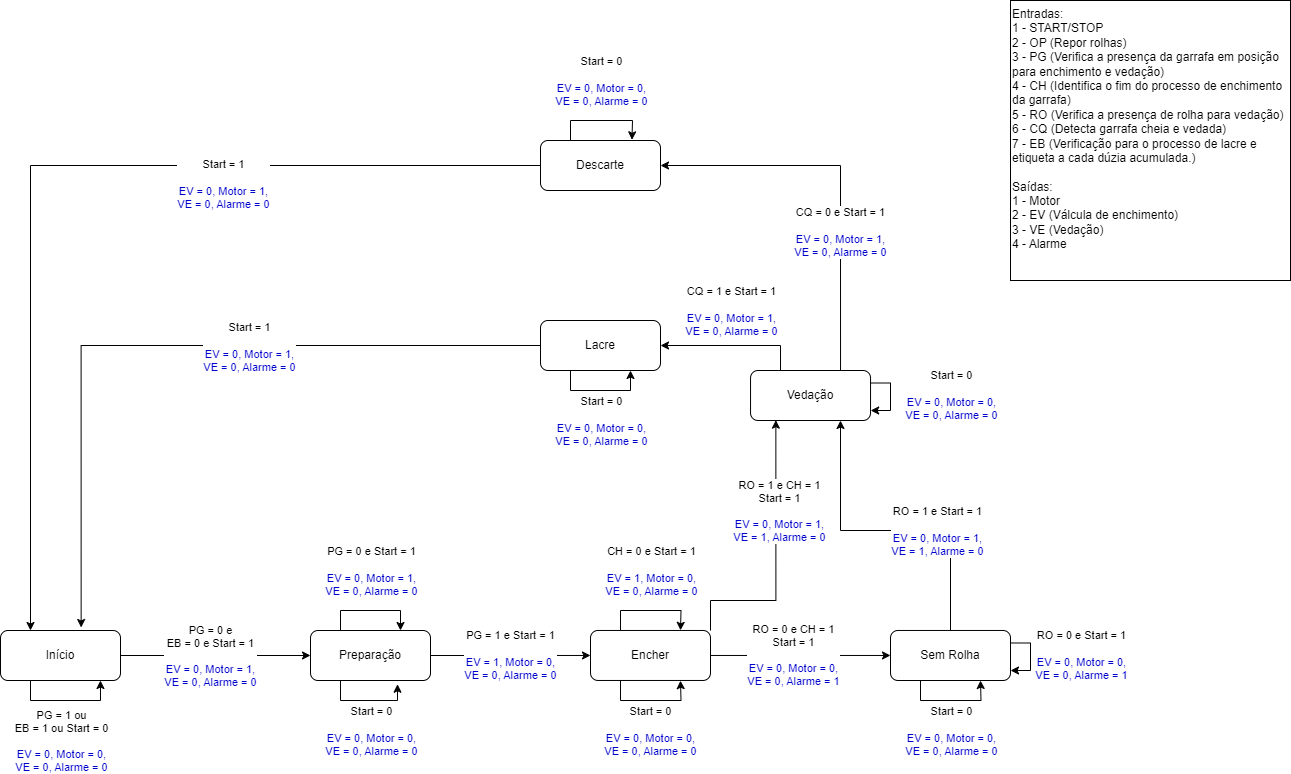

The diagram above was exported from draw.io. Its source (the exported page's mxGraphModel, read from the mxfile embedded in the PNG):
<mxGraphModel dx="1674" dy="738" grid="1" gridSize="10" guides="1" tooltips="1" connect="1" arrows="1" fold="1" page="1" pageScale="1" pageWidth="827" pageHeight="1169" math="0" shadow="0">
  <root>
    <mxCell id="0" />
    <mxCell id="1" parent="0" />
    <mxCell id="Sfg0WBSICbECkFW4j4Pl-10" value="Entradas:&lt;br&gt;1 - START/STOP&lt;br&gt;2 - OP (Repor rolhas)&lt;br&gt;3 - PG (Verifica a presença da garrafa em posição para enchimento e vedação)&lt;br&gt;4 - CH (Identifica o fim do processo de enchimento da garrafa)&lt;br&gt;5 - RO (Verifica a presença de rolha para vedação)&lt;br&gt;6 - CQ (Detecta garrafa cheia e vedada)&lt;br&gt;7 - EB (Verificação para o processo de lacre e etiqueta a cada dúzia acumulada.)&lt;br&gt;&lt;br&gt;&lt;div style=&quot;border-color: var(--border-color);&quot;&gt;Saídas:&lt;/div&gt;&lt;div style=&quot;border-color: var(--border-color);&quot;&gt;1 - Motor&lt;/div&gt;&lt;div style=&quot;border-color: var(--border-color);&quot;&gt;2 - EV (Válcula de enchimento)&lt;/div&gt;&lt;div style=&quot;border-color: var(--border-color);&quot;&gt;3 - VE (Vedação)&lt;/div&gt;&lt;div style=&quot;border-color: var(--border-color);&quot;&gt;4 - Alarme&lt;/div&gt;" style="whiteSpace=wrap;html=1;aspect=fixed;align=left;verticalAlign=top;" parent="1" vertex="1">
      <mxGeometry x="1140" y="160" width="280" height="280" as="geometry" />
    </mxCell>
    <mxCell id="DIZvcq2ahZbmWSzElX9p-3" style="edgeStyle=orthogonalEdgeStyle;rounded=0;orthogonalLoop=1;jettySize=auto;html=1;entryX=0.833;entryY=1;entryDx=0;entryDy=0;entryPerimeter=0;" parent="1" source="DIZvcq2ahZbmWSzElX9p-2" target="DIZvcq2ahZbmWSzElX9p-2" edge="1">
      <mxGeometry relative="1" as="geometry">
        <mxPoint x="230" y="850" as="targetPoint" />
        <Array as="points">
          <mxPoint x="160" y="860" />
          <mxPoint x="230" y="860" />
        </Array>
      </mxGeometry>
    </mxCell>
    <mxCell id="DIZvcq2ahZbmWSzElX9p-4" value="PG = 1 ou&lt;br style=&quot;border-color: var(--border-color);&quot;&gt;EB = 1 ou Start = 0&lt;br&gt;&lt;br&gt;&lt;font color=&quot;#0000cc&quot;&gt;EV = 0, Motor = 0,&lt;br&gt;VE = 0,&amp;nbsp;Alarme = 0&lt;/font&gt;" style="edgeLabel;html=1;align=center;verticalAlign=middle;resizable=0;points=[];" parent="DIZvcq2ahZbmWSzElX9p-3" vertex="1" connectable="0">
      <mxGeometry x="0.0356" y="-1" relative="1" as="geometry">
        <mxPoint x="-7" y="39" as="offset" />
      </mxGeometry>
    </mxCell>
    <mxCell id="DIZvcq2ahZbmWSzElX9p-6" style="edgeStyle=orthogonalEdgeStyle;rounded=0;orthogonalLoop=1;jettySize=auto;html=1;" parent="1" source="DIZvcq2ahZbmWSzElX9p-2" target="DIZvcq2ahZbmWSzElX9p-5" edge="1">
      <mxGeometry relative="1" as="geometry" />
    </mxCell>
    <mxCell id="DIZvcq2ahZbmWSzElX9p-7" value="PG = 0 e&lt;br style=&quot;border-color: var(--border-color);&quot;&gt;EB = 0 e Start = 1&lt;br style=&quot;border-color: var(--border-color);&quot;&gt;&lt;br style=&quot;border-color: var(--border-color);&quot;&gt;&lt;font style=&quot;border-color: var(--border-color);&quot; color=&quot;#0000cc&quot;&gt;EV = 0, Motor = 1,&lt;br style=&quot;border-color: var(--border-color);&quot;&gt;VE = 0, Alarme = 0&lt;/font&gt;" style="edgeLabel;html=1;align=center;verticalAlign=middle;resizable=0;points=[];" parent="DIZvcq2ahZbmWSzElX9p-6" vertex="1" connectable="0">
      <mxGeometry x="-0.1165" y="1" relative="1" as="geometry">
        <mxPoint x="5" y="1" as="offset" />
      </mxGeometry>
    </mxCell>
    <mxCell id="DIZvcq2ahZbmWSzElX9p-2" value="Início" style="rounded=1;whiteSpace=wrap;html=1;" parent="1" vertex="1">
      <mxGeometry x="130" y="790" width="120" height="50" as="geometry" />
    </mxCell>
    <mxCell id="DIZvcq2ahZbmWSzElX9p-11" style="edgeStyle=orthogonalEdgeStyle;rounded=0;orthogonalLoop=1;jettySize=auto;html=1;exitX=0.25;exitY=0;exitDx=0;exitDy=0;entryX=0.75;entryY=0;entryDx=0;entryDy=0;" parent="1" source="DIZvcq2ahZbmWSzElX9p-5" target="DIZvcq2ahZbmWSzElX9p-5" edge="1">
      <mxGeometry relative="1" as="geometry">
        <mxPoint x="540" y="780" as="targetPoint" />
        <Array as="points">
          <mxPoint x="470" y="770" />
          <mxPoint x="530" y="770" />
        </Array>
      </mxGeometry>
    </mxCell>
    <mxCell id="DIZvcq2ahZbmWSzElX9p-12" value="PG = 0 e Start = 1&lt;br style=&quot;border-color: var(--border-color);&quot;&gt;&lt;br style=&quot;border-color: var(--border-color);&quot;&gt;&lt;font style=&quot;border-color: var(--border-color);&quot; color=&quot;#0000cc&quot;&gt;EV = 0, Motor = 1,&lt;br style=&quot;border-color: var(--border-color);&quot;&gt;VE = 0,&amp;nbsp;Alarme = 0&lt;/font&gt;" style="edgeLabel;html=1;align=center;verticalAlign=middle;resizable=0;points=[];" parent="DIZvcq2ahZbmWSzElX9p-11" vertex="1" connectable="0">
      <mxGeometry x="0.0802" y="1" relative="1" as="geometry">
        <mxPoint x="-4" y="-39" as="offset" />
      </mxGeometry>
    </mxCell>
    <mxCell id="DIZvcq2ahZbmWSzElX9p-17" style="edgeStyle=orthogonalEdgeStyle;rounded=0;orthogonalLoop=1;jettySize=auto;html=1;exitX=1;exitY=0.5;exitDx=0;exitDy=0;entryX=0;entryY=0.5;entryDx=0;entryDy=0;" parent="1" source="DIZvcq2ahZbmWSzElX9p-5" target="DIZvcq2ahZbmWSzElX9p-13" edge="1">
      <mxGeometry relative="1" as="geometry" />
    </mxCell>
    <mxCell id="DIZvcq2ahZbmWSzElX9p-18" value="PG = 1 e Start = 1&lt;br style=&quot;border-color: var(--border-color);&quot;&gt;&lt;br style=&quot;border-color: var(--border-color);&quot;&gt;&lt;font style=&quot;border-color: var(--border-color);&quot; color=&quot;#0000cc&quot;&gt;EV = 1, Motor = 0,&lt;br style=&quot;border-color: var(--border-color);&quot;&gt;VE = 0,&amp;nbsp;Alarme = 0&lt;/font&gt;" style="edgeLabel;html=1;align=center;verticalAlign=middle;resizable=0;points=[];" parent="DIZvcq2ahZbmWSzElX9p-17" vertex="1" connectable="0">
      <mxGeometry x="-0.1778" relative="1" as="geometry">
        <mxPoint x="14" as="offset" />
      </mxGeometry>
    </mxCell>
    <mxCell id="DIZvcq2ahZbmWSzElX9p-5" value="Preparação" style="rounded=1;whiteSpace=wrap;html=1;" parent="1" vertex="1">
      <mxGeometry x="440" y="790" width="120" height="50" as="geometry" />
    </mxCell>
    <mxCell id="DIZvcq2ahZbmWSzElX9p-8" style="edgeStyle=orthogonalEdgeStyle;rounded=0;orthogonalLoop=1;jettySize=auto;html=1;exitX=0.25;exitY=1;exitDx=0;exitDy=0;entryX=0.725;entryY=1.075;entryDx=0;entryDy=0;entryPerimeter=0;" parent="1" source="DIZvcq2ahZbmWSzElX9p-5" target="DIZvcq2ahZbmWSzElX9p-5" edge="1">
      <mxGeometry relative="1" as="geometry" />
    </mxCell>
    <mxCell id="DIZvcq2ahZbmWSzElX9p-9" value="Start = 0&lt;br style=&quot;border-color: var(--border-color);&quot;&gt;&lt;br style=&quot;border-color: var(--border-color);&quot;&gt;&lt;font style=&quot;border-color: var(--border-color);&quot; color=&quot;#0000cc&quot;&gt;EV = 0, Motor = 0,&lt;br style=&quot;border-color: var(--border-color);&quot;&gt;VE = 0,&amp;nbsp;Alarme = 0&lt;/font&gt;" style="edgeLabel;html=1;align=center;verticalAlign=middle;resizable=0;points=[];" parent="DIZvcq2ahZbmWSzElX9p-8" vertex="1" connectable="0">
      <mxGeometry x="0.0016" relative="1" as="geometry">
        <mxPoint x="3" y="30" as="offset" />
      </mxGeometry>
    </mxCell>
    <mxCell id="DIZvcq2ahZbmWSzElX9p-20" style="edgeStyle=orthogonalEdgeStyle;rounded=0;orthogonalLoop=1;jettySize=auto;html=1;exitX=0.25;exitY=0;exitDx=0;exitDy=0;" parent="1" source="DIZvcq2ahZbmWSzElX9p-13" edge="1">
      <mxGeometry relative="1" as="geometry">
        <mxPoint x="810" y="789.8550574712644" as="targetPoint" />
      </mxGeometry>
    </mxCell>
    <mxCell id="DIZvcq2ahZbmWSzElX9p-21" value="CH = 0 e Start = 1&lt;br style=&quot;border-color: var(--border-color);&quot;&gt;&lt;br style=&quot;border-color: var(--border-color);&quot;&gt;&lt;font style=&quot;border-color: var(--border-color);&quot; color=&quot;#0000cc&quot;&gt;EV = 1, Motor = 0,&lt;br style=&quot;border-color: var(--border-color);&quot;&gt;VE = 0,&amp;nbsp;Alarme = 0&lt;/font&gt;" style="edgeLabel;html=1;align=center;verticalAlign=middle;resizable=0;points=[];" parent="DIZvcq2ahZbmWSzElX9p-20" vertex="1" connectable="0">
      <mxGeometry x="0.0357" relative="1" as="geometry">
        <mxPoint x="-2" y="-40" as="offset" />
      </mxGeometry>
    </mxCell>
    <mxCell id="DIZvcq2ahZbmWSzElX9p-22" style="edgeStyle=orthogonalEdgeStyle;rounded=0;orthogonalLoop=1;jettySize=auto;html=1;exitX=0.25;exitY=1;exitDx=0;exitDy=0;" parent="1" source="DIZvcq2ahZbmWSzElX9p-13" edge="1">
      <mxGeometry relative="1" as="geometry">
        <mxPoint x="810" y="840.1700000000001" as="targetPoint" />
      </mxGeometry>
    </mxCell>
    <mxCell id="DIZvcq2ahZbmWSzElX9p-23" value="Start = 0&lt;br style=&quot;border-color: var(--border-color);&quot;&gt;&lt;br style=&quot;border-color: var(--border-color);&quot;&gt;&lt;font style=&quot;border-color: var(--border-color);&quot; color=&quot;#0000cc&quot;&gt;EV = 0, Motor = 0,&lt;br style=&quot;border-color: var(--border-color);&quot;&gt;VE = 0,&amp;nbsp;Alarme = 0&lt;/font&gt;" style="edgeLabel;html=1;align=center;verticalAlign=middle;resizable=0;points=[];" parent="DIZvcq2ahZbmWSzElX9p-22" vertex="1" connectable="0">
      <mxGeometry x="-0.0112" y="-1" relative="1" as="geometry">
        <mxPoint y="29" as="offset" />
      </mxGeometry>
    </mxCell>
    <mxCell id="DIZvcq2ahZbmWSzElX9p-27" style="edgeStyle=orthogonalEdgeStyle;rounded=0;orthogonalLoop=1;jettySize=auto;html=1;exitX=1;exitY=0.5;exitDx=0;exitDy=0;" parent="1" source="DIZvcq2ahZbmWSzElX9p-13" target="DIZvcq2ahZbmWSzElX9p-24" edge="1">
      <mxGeometry relative="1" as="geometry" />
    </mxCell>
    <mxCell id="DIZvcq2ahZbmWSzElX9p-28" value="RO = 0 e CH = 1&lt;br&gt;Start = 1&lt;br style=&quot;border-color: var(--border-color);&quot;&gt;&lt;br style=&quot;border-color: var(--border-color);&quot;&gt;&lt;font style=&quot;border-color: var(--border-color);&quot; color=&quot;#0000cc&quot;&gt;EV = 0, Motor = 0,&lt;br style=&quot;border-color: var(--border-color);&quot;&gt;VE = 0,&amp;nbsp;Alarme = 1&lt;/font&gt;" style="edgeLabel;html=1;align=center;verticalAlign=middle;resizable=0;points=[];" parent="DIZvcq2ahZbmWSzElX9p-27" vertex="1" connectable="0">
      <mxGeometry x="-0.0889" relative="1" as="geometry">
        <mxPoint as="offset" />
      </mxGeometry>
    </mxCell>
    <mxCell id="DIZvcq2ahZbmWSzElX9p-13" value="Encher" style="rounded=1;whiteSpace=wrap;html=1;" parent="1" vertex="1">
      <mxGeometry x="720" y="789.97" width="120" height="50" as="geometry" />
    </mxCell>
    <mxCell id="DIZvcq2ahZbmWSzElX9p-31" style="edgeStyle=orthogonalEdgeStyle;rounded=0;orthogonalLoop=1;jettySize=auto;html=1;exitX=0.25;exitY=1;exitDx=0;exitDy=0;" parent="1" source="DIZvcq2ahZbmWSzElX9p-24" edge="1">
      <mxGeometry relative="1" as="geometry">
        <mxPoint x="1110" y="840.0232558139535" as="targetPoint" />
      </mxGeometry>
    </mxCell>
    <mxCell id="DIZvcq2ahZbmWSzElX9p-32" value="Start = 0&lt;br style=&quot;border-color: var(--border-color);&quot;&gt;&lt;br style=&quot;border-color: var(--border-color);&quot;&gt;&lt;font style=&quot;border-color: var(--border-color);&quot; color=&quot;#0000cc&quot;&gt;EV = 0, Motor = 0,&lt;br style=&quot;border-color: var(--border-color);&quot;&gt;VE = 0,&amp;nbsp;Alarme = 0&lt;/font&gt;" style="edgeLabel;html=1;align=center;verticalAlign=middle;resizable=0;points=[];" parent="DIZvcq2ahZbmWSzElX9p-31" vertex="1" connectable="0">
      <mxGeometry x="-0.0375" y="1" relative="1" as="geometry">
        <mxPoint x="2" y="31" as="offset" />
      </mxGeometry>
    </mxCell>
    <mxCell id="DIZvcq2ahZbmWSzElX9p-41" style="edgeStyle=orthogonalEdgeStyle;rounded=0;orthogonalLoop=1;jettySize=auto;html=1;exitX=1;exitY=0.25;exitDx=0;exitDy=0;" parent="1" source="DIZvcq2ahZbmWSzElX9p-24" target="DIZvcq2ahZbmWSzElX9p-24" edge="1">
      <mxGeometry relative="1" as="geometry">
        <mxPoint x="1140.111111111111" y="850" as="targetPoint" />
        <Array as="points">
          <mxPoint x="1160" y="803" />
          <mxPoint x="1160" y="830" />
        </Array>
      </mxGeometry>
    </mxCell>
    <mxCell id="DIZvcq2ahZbmWSzElX9p-42" value="RO = 0 e Start = 1&lt;br style=&quot;border-color: var(--border-color);&quot;&gt;&lt;br style=&quot;border-color: var(--border-color);&quot;&gt;&lt;font style=&quot;border-color: var(--border-color);&quot; color=&quot;#0000cc&quot;&gt;EV = 0, Motor = 0,&lt;br style=&quot;border-color: var(--border-color);&quot;&gt;VE = 0,&amp;nbsp;Alarme = 1&lt;/font&gt;" style="edgeLabel;html=1;align=center;verticalAlign=middle;resizable=0;points=[];" parent="DIZvcq2ahZbmWSzElX9p-41" vertex="1" connectable="0">
      <mxGeometry x="0.0478" y="1" relative="1" as="geometry">
        <mxPoint x="49" y="-3" as="offset" />
      </mxGeometry>
    </mxCell>
    <mxCell id="DIZvcq2ahZbmWSzElX9p-24" value="Sem Rolha" style="rounded=1;whiteSpace=wrap;html=1;" parent="1" vertex="1">
      <mxGeometry x="1020" y="789.97" width="120" height="50.03" as="geometry" />
    </mxCell>
    <mxCell id="DIZvcq2ahZbmWSzElX9p-50" style="edgeStyle=orthogonalEdgeStyle;rounded=0;orthogonalLoop=1;jettySize=auto;html=1;exitX=0.75;exitY=0;exitDx=0;exitDy=0;entryX=1;entryY=0.5;entryDx=0;entryDy=0;" parent="1" source="DIZvcq2ahZbmWSzElX9p-33" target="DIZvcq2ahZbmWSzElX9p-48" edge="1">
      <mxGeometry relative="1" as="geometry" />
    </mxCell>
    <mxCell id="DIZvcq2ahZbmWSzElX9p-51" value="CQ = 0 e Start = 1&lt;br style=&quot;border-color: var(--border-color);&quot;&gt;&lt;br style=&quot;border-color: var(--border-color);&quot;&gt;&lt;font style=&quot;border-color: var(--border-color);&quot; color=&quot;#0000cc&quot;&gt;EV = 0, Motor = 1,&lt;br style=&quot;border-color: var(--border-color);&quot;&gt;VE = 0,&amp;nbsp;Alarme = 0&lt;/font&gt;" style="edgeLabel;html=1;align=center;verticalAlign=middle;resizable=0;points=[];" parent="DIZvcq2ahZbmWSzElX9p-50" vertex="1" connectable="0">
      <mxGeometry x="-0.2773" y="1" relative="1" as="geometry">
        <mxPoint as="offset" />
      </mxGeometry>
    </mxCell>
    <mxCell id="DIZvcq2ahZbmWSzElX9p-52" style="edgeStyle=orthogonalEdgeStyle;rounded=0;orthogonalLoop=1;jettySize=auto;html=1;exitX=0.25;exitY=0;exitDx=0;exitDy=0;" parent="1" source="DIZvcq2ahZbmWSzElX9p-33" target="DIZvcq2ahZbmWSzElX9p-49" edge="1">
      <mxGeometry relative="1" as="geometry" />
    </mxCell>
    <mxCell id="DIZvcq2ahZbmWSzElX9p-53" value="CQ = 1 e Start = 1&lt;br style=&quot;border-color: var(--border-color);&quot;&gt;&lt;br style=&quot;border-color: var(--border-color);&quot;&gt;&lt;font style=&quot;border-color: var(--border-color);&quot; color=&quot;#0000cc&quot;&gt;EV = 0, Motor = 1,&lt;br style=&quot;border-color: var(--border-color);&quot;&gt;VE = 0,&amp;nbsp;Alarme = 0&lt;/font&gt;" style="edgeLabel;html=1;align=center;verticalAlign=middle;resizable=0;points=[];" parent="DIZvcq2ahZbmWSzElX9p-52" vertex="1" connectable="0">
      <mxGeometry x="0.2466" y="-1" relative="1" as="geometry">
        <mxPoint x="15" y="-34" as="offset" />
      </mxGeometry>
    </mxCell>
    <mxCell id="DIZvcq2ahZbmWSzElX9p-33" value="Vedação" style="rounded=1;whiteSpace=wrap;html=1;" parent="1" vertex="1">
      <mxGeometry x="880.04" y="530" width="120" height="50" as="geometry" />
    </mxCell>
    <mxCell id="DIZvcq2ahZbmWSzElX9p-34" style="edgeStyle=orthogonalEdgeStyle;rounded=0;orthogonalLoop=1;jettySize=auto;html=1;exitX=1;exitY=0;exitDx=0;exitDy=0;entryX=0.211;entryY=0.993;entryDx=0;entryDy=0;entryPerimeter=0;" parent="1" source="DIZvcq2ahZbmWSzElX9p-13" target="DIZvcq2ahZbmWSzElX9p-33" edge="1">
      <mxGeometry relative="1" as="geometry">
        <Array as="points">
          <mxPoint x="840" y="760" />
          <mxPoint x="905" y="760" />
          <mxPoint x="905" y="580" />
        </Array>
      </mxGeometry>
    </mxCell>
    <mxCell id="DIZvcq2ahZbmWSzElX9p-35" value="RO = 1 e CH = 1&lt;br style=&quot;border-color: var(--border-color);&quot;&gt;Start = 1&lt;br style=&quot;border-color: var(--border-color);&quot;&gt;&lt;br style=&quot;border-color: var(--border-color);&quot;&gt;&lt;font style=&quot;border-color: var(--border-color);&quot; color=&quot;#0000cc&quot;&gt;EV = 0, Motor = 1,&lt;br style=&quot;border-color: var(--border-color);&quot;&gt;VE = 1,&amp;nbsp;Alarme = 0&lt;/font&gt;" style="edgeLabel;html=1;align=center;verticalAlign=middle;resizable=0;points=[];" parent="DIZvcq2ahZbmWSzElX9p-34" vertex="1" connectable="0">
      <mxGeometry x="0.3451" y="1" relative="1" as="geometry">
        <mxPoint x="4" as="offset" />
      </mxGeometry>
    </mxCell>
    <mxCell id="DIZvcq2ahZbmWSzElX9p-43" style="edgeStyle=orthogonalEdgeStyle;rounded=0;orthogonalLoop=1;jettySize=auto;html=1;exitX=0.5;exitY=0;exitDx=0;exitDy=0;" parent="1" source="DIZvcq2ahZbmWSzElX9p-24" target="DIZvcq2ahZbmWSzElX9p-33" edge="1">
      <mxGeometry relative="1" as="geometry">
        <Array as="points">
          <mxPoint x="1080" y="690" />
          <mxPoint x="970" y="690" />
        </Array>
      </mxGeometry>
    </mxCell>
    <mxCell id="DIZvcq2ahZbmWSzElX9p-44" value="RO = 1 e Start = 1&lt;br style=&quot;border-color: var(--border-color);&quot;&gt;&lt;br style=&quot;border-color: var(--border-color);&quot;&gt;&lt;font style=&quot;border-color: var(--border-color);&quot; color=&quot;#0000cc&quot;&gt;EV = 0, Motor = 1,&lt;br style=&quot;border-color: var(--border-color);&quot;&gt;VE = 1,&amp;nbsp;Alarme = 0&lt;/font&gt;" style="edgeLabel;html=1;align=center;verticalAlign=middle;resizable=0;points=[];" parent="DIZvcq2ahZbmWSzElX9p-43" vertex="1" connectable="0">
      <mxGeometry x="0.0954" relative="1" as="geometry">
        <mxPoint x="62" as="offset" />
      </mxGeometry>
    </mxCell>
    <mxCell id="DIZvcq2ahZbmWSzElX9p-46" style="edgeStyle=orthogonalEdgeStyle;rounded=0;orthogonalLoop=1;jettySize=auto;html=1;exitX=1;exitY=0.25;exitDx=0;exitDy=0;entryX=1.001;entryY=0.8;entryDx=0;entryDy=0;entryPerimeter=0;" parent="1" source="DIZvcq2ahZbmWSzElX9p-33" target="DIZvcq2ahZbmWSzElX9p-33" edge="1">
      <mxGeometry relative="1" as="geometry">
        <Array as="points">
          <mxPoint x="1020.04" y="543" />
          <mxPoint x="1020.04" y="570" />
        </Array>
      </mxGeometry>
    </mxCell>
    <mxCell id="DIZvcq2ahZbmWSzElX9p-47" value="Start = 0&lt;br style=&quot;border-color: var(--border-color);&quot;&gt;&lt;br style=&quot;border-color: var(--border-color);&quot;&gt;&lt;font style=&quot;border-color: var(--border-color);&quot; color=&quot;#0000cc&quot;&gt;EV = 0, Motor = 0,&lt;br style=&quot;border-color: var(--border-color);&quot;&gt;VE = 0,&amp;nbsp;Alarme = 0&lt;/font&gt;" style="edgeLabel;html=1;align=center;verticalAlign=middle;resizable=0;points=[];" parent="DIZvcq2ahZbmWSzElX9p-46" vertex="1" connectable="0">
      <mxGeometry x="-0.0241" relative="1" as="geometry">
        <mxPoint x="60" y="-1" as="offset" />
      </mxGeometry>
    </mxCell>
    <mxCell id="DIZvcq2ahZbmWSzElX9p-54" style="edgeStyle=orthogonalEdgeStyle;rounded=0;orthogonalLoop=1;jettySize=auto;html=1;exitX=0;exitY=0.5;exitDx=0;exitDy=0;entryX=0.25;entryY=0;entryDx=0;entryDy=0;" parent="1" source="DIZvcq2ahZbmWSzElX9p-48" target="DIZvcq2ahZbmWSzElX9p-2" edge="1">
      <mxGeometry relative="1" as="geometry" />
    </mxCell>
    <mxCell id="DIZvcq2ahZbmWSzElX9p-64" value="Start = 1&lt;br style=&quot;border-color: var(--border-color);&quot;&gt;&lt;br style=&quot;border-color: var(--border-color);&quot;&gt;&lt;font style=&quot;border-color: var(--border-color);&quot; color=&quot;#0000cc&quot;&gt;EV = 0, Motor = 1,&lt;br style=&quot;border-color: var(--border-color);&quot;&gt;VE = 0,&amp;nbsp;Alarme = 0&lt;/font&gt;" style="edgeLabel;html=1;align=center;verticalAlign=middle;resizable=0;points=[];" parent="DIZvcq2ahZbmWSzElX9p-54" vertex="1" connectable="0">
      <mxGeometry x="-0.3477" relative="1" as="geometry">
        <mxPoint y="18" as="offset" />
      </mxGeometry>
    </mxCell>
    <mxCell id="DIZvcq2ahZbmWSzElX9p-62" style="edgeStyle=orthogonalEdgeStyle;rounded=0;orthogonalLoop=1;jettySize=auto;html=1;exitX=0.25;exitY=0;exitDx=0;exitDy=0;" parent="1" source="DIZvcq2ahZbmWSzElX9p-48" edge="1">
      <mxGeometry relative="1" as="geometry">
        <mxPoint x="761.4705882352941" y="299.29411764705884" as="targetPoint" />
      </mxGeometry>
    </mxCell>
    <mxCell id="DIZvcq2ahZbmWSzElX9p-63" value="Start = 0&lt;br style=&quot;border-color: var(--border-color);&quot;&gt;&lt;br style=&quot;border-color: var(--border-color);&quot;&gt;&lt;font style=&quot;border-color: var(--border-color);&quot; color=&quot;#0000cc&quot;&gt;EV = 0, Motor = 0,&lt;br style=&quot;border-color: var(--border-color);&quot;&gt;VE = 0,&amp;nbsp;Alarme = 0&lt;/font&gt;" style="edgeLabel;html=1;align=center;verticalAlign=middle;resizable=0;points=[];" parent="DIZvcq2ahZbmWSzElX9p-62" vertex="1" connectable="0">
      <mxGeometry x="0.2998" relative="1" as="geometry">
        <mxPoint x="-16" y="-40" as="offset" />
      </mxGeometry>
    </mxCell>
    <mxCell id="DIZvcq2ahZbmWSzElX9p-48" value="Descarte" style="rounded=1;whiteSpace=wrap;html=1;" parent="1" vertex="1">
      <mxGeometry x="670" y="300" width="120" height="50" as="geometry" />
    </mxCell>
    <mxCell id="DIZvcq2ahZbmWSzElX9p-55" style="edgeStyle=orthogonalEdgeStyle;rounded=0;orthogonalLoop=1;jettySize=auto;html=1;exitX=0;exitY=0.5;exitDx=0;exitDy=0;entryX=0.672;entryY=-0.06;entryDx=0;entryDy=0;entryPerimeter=0;" parent="1" source="DIZvcq2ahZbmWSzElX9p-49" target="DIZvcq2ahZbmWSzElX9p-2" edge="1">
      <mxGeometry relative="1" as="geometry">
        <mxPoint x="610" y="710" as="targetPoint" />
      </mxGeometry>
    </mxCell>
    <mxCell id="DIZvcq2ahZbmWSzElX9p-65" value="Start = 1&lt;br style=&quot;border-color: var(--border-color);&quot;&gt;&lt;br style=&quot;border-color: var(--border-color);&quot;&gt;&lt;font style=&quot;border-color: var(--border-color);&quot; color=&quot;#0000cc&quot;&gt;EV = 0, Motor = 1,&lt;br style=&quot;border-color: var(--border-color);&quot;&gt;VE = 0,&amp;nbsp;Alarme = 0&lt;/font&gt;" style="edgeLabel;html=1;align=center;verticalAlign=middle;resizable=0;points=[];" parent="DIZvcq2ahZbmWSzElX9p-55" vertex="1" connectable="0">
      <mxGeometry x="-0.2111" y="1" relative="1" as="geometry">
        <mxPoint as="offset" />
      </mxGeometry>
    </mxCell>
    <mxCell id="DIZvcq2ahZbmWSzElX9p-49" value="Lacre" style="rounded=1;whiteSpace=wrap;html=1;" parent="1" vertex="1">
      <mxGeometry x="670" y="480" width="120" height="50" as="geometry" />
    </mxCell>
    <mxCell id="DIZvcq2ahZbmWSzElX9p-56" style="edgeStyle=orthogonalEdgeStyle;rounded=0;orthogonalLoop=1;jettySize=auto;html=1;exitX=0.25;exitY=1;exitDx=0;exitDy=0;entryX=0.75;entryY=1;entryDx=0;entryDy=0;" parent="1" source="DIZvcq2ahZbmWSzElX9p-49" target="DIZvcq2ahZbmWSzElX9p-49" edge="1">
      <mxGeometry relative="1" as="geometry" />
    </mxCell>
    <mxCell id="DIZvcq2ahZbmWSzElX9p-57" value="Start = 0&lt;br style=&quot;border-color: var(--border-color);&quot;&gt;&lt;br style=&quot;border-color: var(--border-color);&quot;&gt;&lt;font style=&quot;border-color: var(--border-color);&quot; color=&quot;#0000cc&quot;&gt;EV = 0, Motor = 0,&lt;br style=&quot;border-color: var(--border-color);&quot;&gt;VE = 0,&amp;nbsp;Alarme = 0&lt;/font&gt;" style="edgeLabel;html=1;align=center;verticalAlign=middle;resizable=0;points=[];" parent="DIZvcq2ahZbmWSzElX9p-56" vertex="1" connectable="0">
      <mxGeometry x="0.0259" y="2" relative="1" as="geometry">
        <mxPoint x="-1" y="32" as="offset" />
      </mxGeometry>
    </mxCell>
  </root>
</mxGraphModel>